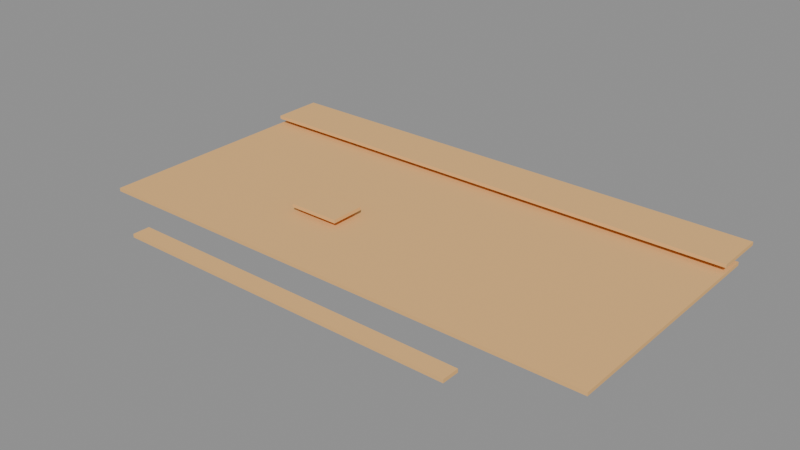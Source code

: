 # Source: LVL_KES_001_MissionControl2068.blend  (saved by Blender 4.2.66; exported with 4.5.12 LTS)
import bpy
from mathutils import Matrix  # noqa: F401  (used for matrix-valued properties, if any)

bpy.ops.wm.read_factory_settings(use_empty=True)
scene = bpy.context.scene
scene.name = 'LVL_KES_001_MissionControl2068'

# ---- collections
col_lvl_kes_001_missioncontrol2068 = bpy.data.collections.new('LVL_KES_001_MissionControl2068'); scene.collection.children.link(col_lvl_kes_001_missioncontrol2068)
col_lvl_kes_001_missioncontrol2068_blockout = bpy.data.collections.new('LVL_KES_001_MissionControl2068_Blockout'); col_lvl_kes_001_missioncontrol2068.children.link(col_lvl_kes_001_missioncontrol2068_blockout)
col_lvl_kes_001_missioncontrol2068_terrain = bpy.data.collections.new('LVL_KES_001_MissionControl2068_Terrain'); col_lvl_kes_001_missioncontrol2068.children.link(col_lvl_kes_001_missioncontrol2068_terrain)
col_lvl_kes_001_missioncontrol2068_markers = bpy.data.collections.new('LVL_KES_001_MissionControl2068_Markers'); col_lvl_kes_001_missioncontrol2068.children.link(col_lvl_kes_001_missioncontrol2068_markers)
col_lvl_kes_001_missioncontrol2068_volumes = bpy.data.collections.new('LVL_KES_001_MissionControl2068_Volumes'); col_lvl_kes_001_missioncontrol2068.children.link(col_lvl_kes_001_missioncontrol2068_volumes)
col_lvl_kes_001_missioncontrol2068_splines = bpy.data.collections.new('LVL_KES_001_MissionControl2068_Splines'); col_lvl_kes_001_missioncontrol2068.children.link(col_lvl_kes_001_missioncontrol2068_splines)
col_lvl_kes_001_missioncontrol2068_cameras = bpy.data.collections.new('LVL_KES_001_MissionControl2068_Cameras'); col_lvl_kes_001_missioncontrol2068.children.link(col_lvl_kes_001_missioncontrol2068_cameras)
col_lvl_kes_001_missioncontrol2068_reference = bpy.data.collections.new('LVL_KES_001_MissionControl2068_Reference'); col_lvl_kes_001_missioncontrol2068.children.link(col_lvl_kes_001_missioncontrol2068_reference)

# ---- materials (node trees are filled in below, after node groups)
mat_mi_blockout_kes = bpy.data.materials.new('MI_Blockout_KES')
mat_mi_blockout_kes.diffuse_color = (0.85, 0.5, 0.2, 1.0)

# ---- material node trees

# ---- cameras
cam_cam_c01_flinch = bpy.data.cameras.new('CAM_C01_Flinch')

# ---- meshes
me_blk_controlfloor_floor = bpy.data.meshes.new('BLK_ControlFloor_Floor')
me_blk_controlfloor_floor.from_pydata([(-15.0, -7.0, -0.1), (-15.0, -7.0, 0.1), (-15.0, 7.0, -0.1), (-15.0, 7.0, 0.1), (15.0, -7.0, -0.1), (15.0, -7.0, 0.1), (15.0, 7.0, -0.1), (15.0, 7.0, 0.1)], [], [(0, 1, 3, 2), (2, 3, 7, 6), (6, 7, 5, 4), (4, 5, 1, 0), (2, 6, 4, 0), (7, 3, 1, 5)])
me_blk_controlfloor_floor.materials.append(mat_mi_blockout_kes)
me_blk_controlfloor_floor.update()
me_blk_armconsole_floor = bpy.data.meshes.new('BLK_ArmConsole_Floor')
me_blk_armconsole_floor.from_pydata([(-1.5, -1.0, -0.1), (-1.5, -1.0, 0.1), (-1.5, 1.0, -0.1), (-1.5, 1.0, 0.1), (1.5, -1.0, -0.1), (1.5, -1.0, 0.1), (1.5, 1.0, -0.1), (1.5, 1.0, 0.1)], [], [(0, 1, 3, 2), (2, 3, 7, 6), (6, 7, 5, 4), (4, 5, 1, 0), (2, 6, 4, 0), (7, 3, 1, 5)])
me_blk_armconsole_floor.materials.append(mat_mi_blockout_kes)
me_blk_armconsole_floor.update()
me_blk_backrow_floor = bpy.data.meshes.new('BLK_BackRow_Floor')
me_blk_backrow_floor.from_pydata([(-15.0, -1.5, -0.1), (-15.0, -1.5, 0.1), (-15.0, 1.5, -0.1), (-15.0, 1.5, 0.1), (15.0, -1.5, -0.1), (15.0, -1.5, 0.1), (15.0, 1.5, -0.1), (15.0, 1.5, 0.1)], [], [(0, 1, 3, 2), (2, 3, 7, 6), (6, 7, 5, 4), (4, 5, 1, 0), (2, 6, 4, 0), (7, 3, 1, 5)])
me_blk_backrow_floor.materials.append(mat_mi_blockout_kes)
me_blk_backrow_floor.update()
me_blk_mainscreenwall_floor = bpy.data.meshes.new('BLK_MainScreenWall_Floor')
me_blk_mainscreenwall_floor.from_pydata([(-10.0, -0.5, -0.1), (-10.0, -0.5, 0.1), (-10.0, 0.5, -0.1), (-10.0, 0.5, 0.1), (10.0, -0.5, -0.1), (10.0, -0.5, 0.1), (10.0, 0.5, -0.1), (10.0, 0.5, 0.1)], [], [(0, 1, 3, 2), (2, 3, 7, 6), (6, 7, 5, 4), (4, 5, 1, 0), (2, 6, 4, 0), (7, 3, 1, 5)])
me_blk_mainscreenwall_floor.materials.append(mat_mi_blockout_kes)
me_blk_mainscreenwall_floor.update()
me_vol_room_controlfloor = bpy.data.meshes.new('VOL_Room_ControlFloor')
me_vol_room_controlfloor.from_pydata([(-15.0, -7.0, -3.0), (-15.0, -7.0, 3.0), (-15.0, 7.0, -3.0), (-15.0, 7.0, 3.0), (15.0, -7.0, -3.0), (15.0, -7.0, 3.0), (15.0, 7.0, -3.0), (15.0, 7.0, 3.0)], [], [(0, 1, 3, 2), (2, 3, 7, 6), (6, 7, 5, 4), (4, 5, 1, 0), (2, 6, 4, 0), (7, 3, 1, 5)])
me_vol_room_controlfloor.update()
me_vol_room_armconsole = bpy.data.meshes.new('VOL_Room_ArmConsole')
me_vol_room_armconsole.from_pydata([(-1.5, -1.0, -0.6), (-1.5, -1.0, 0.6), (-1.5, 1.0, -0.6), (-1.5, 1.0, 0.6), (1.5, -1.0, -0.6), (1.5, -1.0, 0.6), (1.5, 1.0, -0.6), (1.5, 1.0, 0.6)], [], [(0, 1, 3, 2), (2, 3, 7, 6), (6, 7, 5, 4), (4, 5, 1, 0), (2, 6, 4, 0), (7, 3, 1, 5)])
me_vol_room_armconsole.update()
me_vol_room_backrow = bpy.data.meshes.new('VOL_Room_BackRow')
me_vol_room_backrow.from_pydata([(-15.0, -1.5, -3.0), (-15.0, -1.5, 3.0), (-15.0, 1.5, -3.0), (-15.0, 1.5, 3.0), (15.0, -1.5, -3.0), (15.0, -1.5, 3.0), (15.0, 1.5, -3.0), (15.0, 1.5, 3.0)], [], [(0, 1, 3, 2), (2, 3, 7, 6), (6, 7, 5, 4), (4, 5, 1, 0), (2, 6, 4, 0), (7, 3, 1, 5)])
me_vol_room_backrow.update()
me_vol_room_mainscreenwall = bpy.data.meshes.new('VOL_Room_MainScreenWall')
me_vol_room_mainscreenwall.from_pydata([(-10.0, -0.5, -3.0), (-10.0, -0.5, 3.0), (-10.0, 0.5, -3.0), (-10.0, 0.5, 3.0), (10.0, -0.5, -3.0), (10.0, -0.5, 3.0), (10.0, 0.5, -3.0), (10.0, 0.5, 3.0)], [], [(0, 1, 3, 2), (2, 3, 7, 6), (6, 7, 5, 4), (4, 5, 1, 0), (2, 6, 4, 0), (7, 3, 1, 5)])
me_vol_room_mainscreenwall.update()
me_trg_coldopen_drill = bpy.data.meshes.new('TRG_ColdOpen_Drill')
me_trg_coldopen_drill.from_pydata([(-2.0, -2.0, -1.5), (-2.0, -2.0, 1.5), (-2.0, 2.0, -1.5), (-2.0, 2.0, 1.5), (2.0, -2.0, -1.5), (2.0, -2.0, 1.5), (2.0, 2.0, -1.5), (2.0, 2.0, 1.5)], [], [(0, 1, 3, 2), (2, 3, 7, 6), (6, 7, 5, 4), (4, 5, 1, 0), (2, 6, 4, 0), (7, 3, 1, 5)])
me_trg_coldopen_drill.update()
me_ref_bounds = bpy.data.meshes.new('REF_Bounds')
me_ref_bounds.from_pydata([(-15.0, -10.0, -3.25), (-15.0, -10.0, 3.25), (-15.0, 10.0, -3.25), (-15.0, 10.0, 3.25), (15.0, -10.0, -3.25), (15.0, -10.0, 3.25), (15.0, 10.0, -3.25), (15.0, 10.0, 3.25)], [], [(0, 1, 3, 2), (2, 3, 7, 6), (6, 7, 5, 4), (4, 5, 1, 0), (2, 6, 4, 0), (7, 3, 1, 5)])
me_ref_bounds.update()
me_ref_human_1p8m = bpy.data.meshes.new('REF_Human_1p8m')
me_ref_human_1p8m.from_pydata([(0.0, 0.3, -0.9), (0.0, 0.3, 0.9), (0.15, 0.2598, -0.9), (0.15, 0.2598, 0.9), (0.2598, 0.15, -0.9), (0.2598, 0.15, 0.9), (0.3, 0.0, -0.9), (0.3, 0.0, 0.9), (0.2598, -0.15, -0.9), (0.2598, -0.15, 0.9), (0.15, -0.2598, -0.9), (0.15, -0.2598, 0.9), (0.0, -0.3, -0.9), (0.0, -0.3, 0.9), (-0.15, -0.2598, -0.9), (-0.15, -0.2598, 0.9), (-0.2598, -0.15, -0.9), (-0.2598, -0.15, 0.9), (-0.3, 0.0, -0.9), (-0.3, 0.0, 0.9), (-0.2598, 0.15, -0.9), (-0.2598, 0.15, 0.9), (-0.15, 0.2598, -0.9), (-0.15, 0.2598, 0.9)], [], [(0, 1, 3, 2), (2, 3, 5, 4), (4, 5, 7, 6), (6, 7, 9, 8), (8, 9, 11, 10), (10, 11, 13, 12), (12, 13, 15, 14), (14, 15, 17, 16), (16, 17, 19, 18), (18, 19, 21, 20), (3, 1, 23, 21, 19, 17, 15, 13, 11, 9, 7, 5), (20, 21, 23, 22), (22, 23, 1, 0), (0, 2, 4, 6, 8, 10, 12, 14, 16, 18, 20, 22)])
me_ref_human_1p8m.update()

# ---- objects
ob_lvl_kes_001_missioncontrol2068 = bpy.data.objects.new('LVL_KES_001_MissionControl2068', None)
ob_blk_controlfloor_floor = bpy.data.objects.new('BLK_ControlFloor_Floor', me_blk_controlfloor_floor)
ob_blk_armconsole_floor = bpy.data.objects.new('BLK_ArmConsole_Floor', me_blk_armconsole_floor)
ob_blk_backrow_floor = bpy.data.objects.new('BLK_BackRow_Floor', me_blk_backrow_floor)
ob_blk_mainscreenwall_floor = bpy.data.objects.new('BLK_MainScreenWall_Floor', me_blk_mainscreenwall_floor)
ob_ps_coldopen = bpy.data.objects.new('PS_ColdOpen', None)
ob_vol_room_controlfloor = bpy.data.objects.new('VOL_Room_ControlFloor', me_vol_room_controlfloor)
ob_vol_room_armconsole = bpy.data.objects.new('VOL_Room_ArmConsole', me_vol_room_armconsole)
ob_vol_room_backrow = bpy.data.objects.new('VOL_Room_BackRow', me_vol_room_backrow)
ob_vol_room_mainscreenwall = bpy.data.objects.new('VOL_Room_MainScreenWall', me_vol_room_mainscreenwall)
ob_trg_coldopen_drill = bpy.data.objects.new('TRG_ColdOpen_Drill', me_trg_coldopen_drill)
ob_cam_c01_flinch = bpy.data.objects.new('CAM_C01_Flinch', cam_cam_c01_flinch)
ob_ref_bounds = bpy.data.objects.new('REF_Bounds', me_ref_bounds)
ob_ref_human_1p8m = bpy.data.objects.new('REF_Human_1p8m', me_ref_human_1p8m)

# ---- transforms, parenting, visibility, modifiers, constraints
ob_lvl_kes_001_missioncontrol2068.location = (0.0, 0.0, 0.0)
ob_lvl_kes_001_missioncontrol2068.empty_display_type = 'CUBE'
ob_lvl_kes_001_missioncontrol2068.empty_display_size = 2.0
ob_blk_controlfloor_floor.location = (0.0, 0.0, -0.1)
ob_blk_armconsole_floor.location = (-4.0, -2.0, 0.4)
ob_blk_backrow_floor.location = (0.0, 7.0, 0.4)
ob_blk_mainscreenwall_floor.location = (0.0, -9.5, -0.1)
ob_ps_coldopen.location = (0.0, 0.0, 0.1)
ob_ps_coldopen.empty_display_type = 'ARROWS'
ob_vol_room_controlfloor.location = (0.0, 0.0, 3.0)
ob_vol_room_controlfloor.hide_render = True
ob_vol_room_controlfloor.display_type = 'WIRE'
ob_vol_room_armconsole.location = (-4.0, -2.0, 1.1)
ob_vol_room_armconsole.hide_render = True
ob_vol_room_armconsole.display_type = 'WIRE'
ob_vol_room_backrow.location = (0.0, 7.0, 3.5)
ob_vol_room_backrow.hide_render = True
ob_vol_room_backrow.display_type = 'WIRE'
ob_vol_room_mainscreenwall.location = (0.0, -9.5, 3.0)
ob_vol_room_mainscreenwall.hide_render = True
ob_vol_room_mainscreenwall.display_type = 'WIRE'
ob_trg_coldopen_drill.location = (0.0, 7.0, 2.0)
ob_trg_coldopen_drill.hide_render = True
ob_trg_coldopen_drill.display_type = 'WIRE'
ob_cam_c01_flinch.location = (-16.0, -14.0, 6.5)
ob_cam_c01_flinch.rotation_euler = (1.339, 7.96e-08, -0.7854)
ob_ref_bounds.location = (0.0, 0.0, 3.25)
ob_ref_bounds.hide_render = True
ob_ref_bounds.display_type = 'WIRE'
ob_ref_human_1p8m.location = (1.5, 0.0, 0.9)
ob_ref_human_1p8m.hide_render = True
ob_ref_human_1p8m.display_type = 'WIRE'

# ---- collection membership
scene.collection.objects.link(ob_lvl_kes_001_missioncontrol2068)
col_lvl_kes_001_missioncontrol2068_blockout.objects.link(ob_blk_controlfloor_floor)
col_lvl_kes_001_missioncontrol2068_blockout.objects.link(ob_blk_armconsole_floor)
col_lvl_kes_001_missioncontrol2068_blockout.objects.link(ob_blk_backrow_floor)
col_lvl_kes_001_missioncontrol2068_blockout.objects.link(ob_blk_mainscreenwall_floor)
col_lvl_kes_001_missioncontrol2068_markers.objects.link(ob_ps_coldopen)
col_lvl_kes_001_missioncontrol2068_volumes.objects.link(ob_vol_room_controlfloor)
col_lvl_kes_001_missioncontrol2068_volumes.objects.link(ob_vol_room_armconsole)
col_lvl_kes_001_missioncontrol2068_volumes.objects.link(ob_vol_room_backrow)
col_lvl_kes_001_missioncontrol2068_volumes.objects.link(ob_vol_room_mainscreenwall)
col_lvl_kes_001_missioncontrol2068_volumes.objects.link(ob_trg_coldopen_drill)
col_lvl_kes_001_missioncontrol2068_cameras.objects.link(ob_cam_c01_flinch)
col_lvl_kes_001_missioncontrol2068_reference.objects.link(ob_ref_bounds)
col_lvl_kes_001_missioncontrol2068_reference.objects.link(ob_ref_human_1p8m)

# ---- scene / render settings (as saved in the file)
scene.frame_start = 1; scene.frame_end = 250; scene.frame_set(1)
scene.render.engine = 'BLENDER_EEVEE_NEXT'
bpy.context.view_layer.update()

# ---- added for rendering (the .blend has no active camera and no usable light): camera, sun + grey world if the file has none
cam_auto = bpy.data.cameras.new('AutoCamera')
cam_auto.lens = 50.0
cam_auto.sensor_width = 36.0
cam_auto.clip_end = 1000.0
ob_auto_camera = bpy.data.objects.new('AutoCamera', cam_auto)
scene.collection.objects.link(ob_auto_camera)
ob_auto_camera.location = (32.6165, -39.8898, 26.2432)
ob_auto_camera.rotation_euler = (1.09748, -7.21219e-08, 0.694738)
scene.camera = ob_auto_camera
light_auto_sun = bpy.data.lights.new('AutoSun', 'SUN')
light_auto_sun.energy = 3.0
light_auto_sun.angle = 0.0523599
ob_auto_sun = bpy.data.objects.new('AutoSun', light_auto_sun)
scene.collection.objects.link(ob_auto_sun)
ob_auto_sun.rotation_euler = (0.872665, 0.174533, 0.523599)
if scene.world is None:
    world_auto = bpy.data.worlds.new('AutoWorld')
    world_auto.color = (0.3, 0.3, 0.3)
    scene.world = world_auto
bpy.context.view_layer.update()
